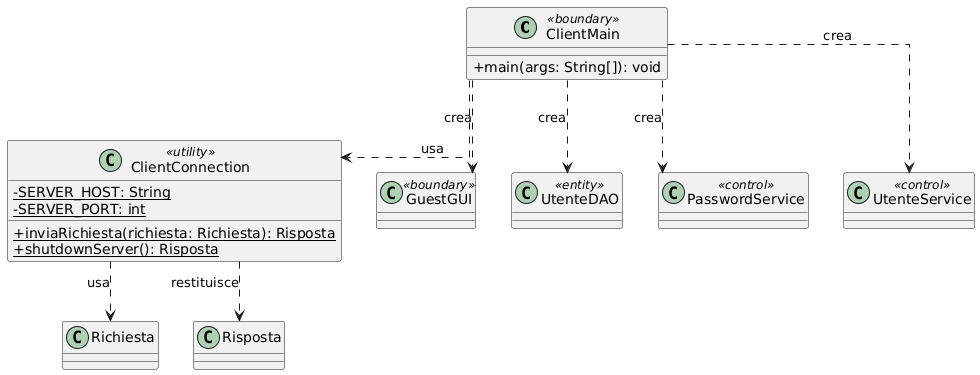

The diagram above was rendered by PlantUML. Its source (embedded in the PNG):
@startuml
skinparam classAttributeIconSize 0
skinparam linetype ortho

class ClientMain <<boundary>> {
  + main(args: String[]): void
}

class ClientConnection <<utility>> {
  - {static} SERVER_HOST: String
  - {static} SERVER_PORT: int
  + {static} inviaRichiesta(richiesta: Richiesta): Risposta
  + {static} shutdownServer(): Risposta
}

class Richiesta {
}

class Risposta {
}

class GuestGUI <<boundary>> {
}

class UtenteDAO <<entity>> {
}
class PasswordService <<control>> {
}
class UtenteService <<control>> {
}

ClientMain ..> GuestGUI : crea
ClientMain ..> ClientConnection : usa
ClientMain ..> UtenteDAO : crea
ClientMain ..> PasswordService : crea
ClientMain ..> UtenteService : crea
ClientConnection ..> Richiesta : usa
ClientConnection ..> Risposta : restituisce
@enduml